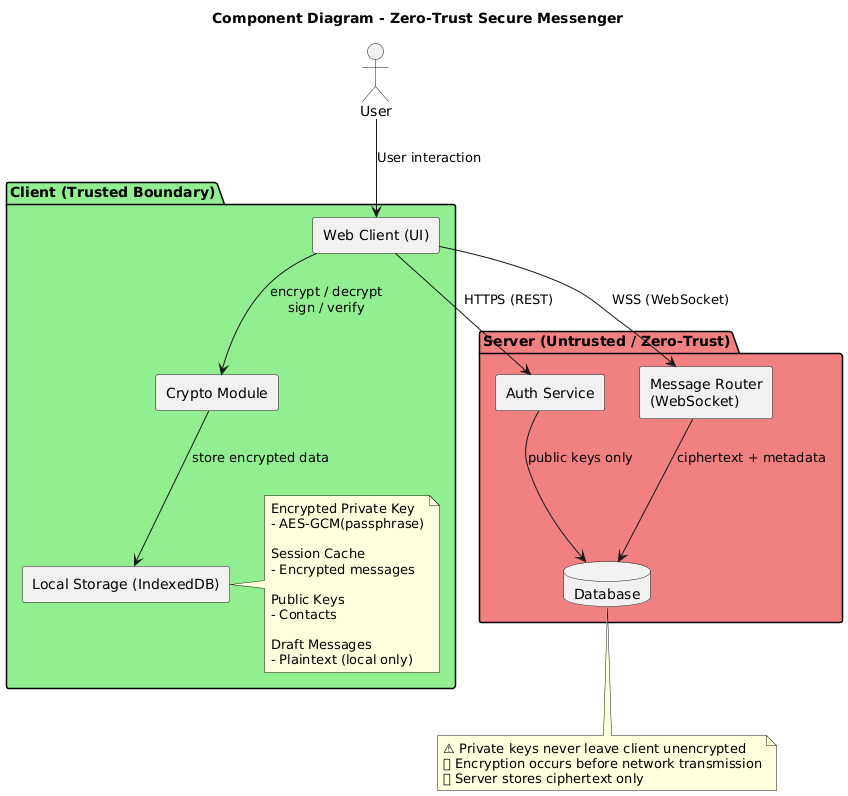

The diagram above was rendered by PlantUML. Its source (embedded in the PNG):
@startuml
title Component Diagram - Zero-Trust Secure Messenger

skinparam componentStyle rectangle

actor User

package "Client (Trusted Boundary)" #LightGreen {
  component "Web Client (UI)" as UI
  component "Crypto Module" as Crypto
  component "Local Storage (IndexedDB)" as LS

  note right of LS
    Encrypted Private Key
    - AES-GCM(passphrase)

    Session Cache
    - Encrypted messages

    Public Keys
    - Contacts

    Draft Messages
    - Plaintext (local only)
  end note
}

package "Server (Untrusted / Zero-Trust)" #LightCoral {
  component "Auth Service" as Auth
  component "Message Router\n(WebSocket)" as Router
  database "Database" as DB
}

User --> UI : User interaction
UI --> Crypto : encrypt / decrypt\nsign / verify
Crypto --> LS : store encrypted data

UI --> Auth : HTTPS (REST)
UI --> Router : WSS (WebSocket)

Auth --> DB : public keys only
Router --> DB : ciphertext + metadata

note bottom
⚠ Private keys never leave client unencrypted
🔒 Encryption occurs before network transmission
📊 Server stores ciphertext only
end note
@enduml